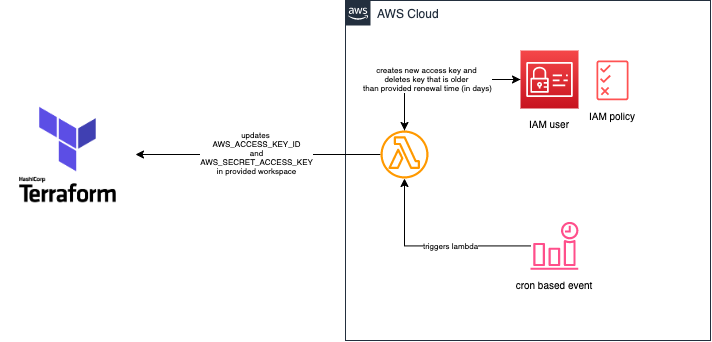

The diagram above was exported from draw.io. Its source (the exported page's mxGraphModel, read from the mxfile embedded in the PNG):
<mxGraphModel dx="934" dy="386" grid="1" gridSize="10" guides="1" tooltips="1" connect="1" arrows="1" fold="1" page="1" pageScale="1" pageWidth="850" pageHeight="1100" background="#ffffff" math="0" shadow="0">
  <root>
    <mxCell id="0" />
    <mxCell id="1" parent="0" />
    <mxCell id="2" value="AWS Cloud" style="points=[[0,0],[0.25,0],[0.5,0],[0.75,0],[1,0],[1,0.25],[1,0.5],[1,0.75],[1,1],[0.75,1],[0.5,1],[0.25,1],[0,1],[0,0.75],[0,0.5],[0,0.25]];outlineConnect=0;gradientColor=none;html=1;whiteSpace=wrap;fontSize=12;fontStyle=0;shape=mxgraph.aws4.group;grIcon=mxgraph.aws4.group_aws_cloud_alt;strokeColor=#232F3E;fillColor=none;verticalAlign=top;align=left;spacingLeft=30;fontColor=#232F3E;dashed=0;" vertex="1" parent="1">
      <mxGeometry x="425" y="80" width="365" height="340" as="geometry" />
    </mxCell>
    <mxCell id="16" style="edgeStyle=orthogonalEdgeStyle;rounded=0;orthogonalLoop=1;jettySize=auto;html=1;labelBackgroundColor=#FFFFFF;fontSize=8;fontColor=#000000;strokeColor=#000000;" edge="1" parent="1" source="3" target="5">
      <mxGeometry relative="1" as="geometry" />
    </mxCell>
    <mxCell id="3" value="" style="sketch=0;points=[[0,0,0],[0.25,0,0],[0.5,0,0],[0.75,0,0],[1,0,0],[0,1,0],[0.25,1,0],[0.5,1,0],[0.75,1,0],[1,1,0],[0,0.25,0],[0,0.5,0],[0,0.75,0],[1,0.25,0],[1,0.5,0],[1,0.75,0]];outlineConnect=0;fontColor=#232F3E;gradientColor=#F54749;gradientDirection=north;fillColor=#C7131F;strokeColor=#ffffff;dashed=0;verticalLabelPosition=bottom;verticalAlign=top;align=center;html=1;fontSize=12;fontStyle=0;aspect=fixed;shape=mxgraph.aws4.resourceIcon;resIcon=mxgraph.aws4.identity_and_access_management;" vertex="1" parent="1">
      <mxGeometry x="600" y="130" width="58" height="58" as="geometry" />
    </mxCell>
    <mxCell id="4" value="" style="sketch=0;outlineConnect=0;fontColor=#232F3E;gradientColor=none;fillColor=#FF5252;strokeColor=none;dashed=0;verticalLabelPosition=bottom;verticalAlign=top;align=center;html=1;fontSize=12;fontStyle=0;aspect=fixed;pointerEvents=1;shape=mxgraph.aws4.permissions;" vertex="1" parent="1">
      <mxGeometry x="676" y="139.74" width="32" height="40.26" as="geometry" />
    </mxCell>
    <mxCell id="14" style="edgeStyle=orthogonalEdgeStyle;rounded=0;orthogonalLoop=1;jettySize=auto;html=1;entryX=0;entryY=0.5;entryDx=0;entryDy=0;entryPerimeter=0;labelBackgroundColor=#FFFFFF;fontSize=8;fontColor=#000000;strokeColor=#000000;" edge="1" parent="1" source="5" target="3">
      <mxGeometry relative="1" as="geometry">
        <Array as="points">
          <mxPoint x="484" y="159" />
        </Array>
      </mxGeometry>
    </mxCell>
    <mxCell id="19" value="&lt;span&gt;creates&lt;/span&gt; new access key and &lt;br&gt;deletes key that is older &lt;br&gt;than provided renewal time (in days)" style="edgeLabel;html=1;align=center;verticalAlign=middle;resizable=0;points=[];fontSize=8;fontColor=#000000;labelBackgroundColor=#FFFFFF;" vertex="1" connectable="0" parent="14">
      <mxGeometry x="-0.1168" relative="1" as="geometry">
        <mxPoint as="offset" />
      </mxGeometry>
    </mxCell>
    <mxCell id="21" style="edgeStyle=orthogonalEdgeStyle;rounded=0;orthogonalLoop=1;jettySize=auto;html=1;entryX=1;entryY=0.5;entryDx=0;entryDy=0;labelBackgroundColor=default;fontSize=8;fontColor=#000000;strokeColor=#000000;" edge="1" parent="1" source="5" target="20">
      <mxGeometry relative="1" as="geometry" />
    </mxCell>
    <mxCell id="22" value="updates &lt;br&gt;AWS_ACCESS_KEY_ID&lt;br&gt;and&lt;br&gt;AWS_SECRET_ACCESS_KEY&lt;br&gt;in provided workspace" style="edgeLabel;html=1;align=center;verticalAlign=middle;resizable=0;points=[];fontSize=8;fontColor=#000000;labelBackgroundColor=#FFFFFF;" vertex="1" connectable="0" parent="21">
      <mxGeometry x="0.0122" y="-1" relative="1" as="geometry">
        <mxPoint as="offset" />
      </mxGeometry>
    </mxCell>
    <mxCell id="5" value="" style="sketch=0;outlineConnect=0;fontColor=#232F3E;gradientColor=none;fillColor=#FF9900;strokeColor=none;dashed=0;verticalLabelPosition=bottom;verticalAlign=top;align=center;html=1;fontSize=12;fontStyle=0;aspect=fixed;pointerEvents=1;shape=mxgraph.aws4.lambda_function;" vertex="1" parent="1">
      <mxGeometry x="460" y="210" width="48" height="48" as="geometry" />
    </mxCell>
    <mxCell id="12" style="edgeStyle=orthogonalEdgeStyle;rounded=0;orthogonalLoop=1;jettySize=auto;html=1;labelBackgroundColor=#FFFFFF;fontColor=#000000;strokeColor=#000000;" edge="1" parent="1" source="6" target="5">
      <mxGeometry relative="1" as="geometry" />
    </mxCell>
    <mxCell id="13" value="triggers lambda" style="edgeLabel;html=1;align=center;verticalAlign=middle;resizable=0;points=[];fontColor=#000000;labelBackgroundColor=#FFFFFF;fontSize=8;" vertex="1" connectable="0" parent="12">
      <mxGeometry x="0.0192" relative="1" as="geometry">
        <mxPoint x="18" as="offset" />
      </mxGeometry>
    </mxCell>
    <mxCell id="6" value="" style="sketch=0;outlineConnect=0;fontColor=#232F3E;gradientColor=none;fillColor=#FF4F8B;strokeColor=none;dashed=0;verticalLabelPosition=bottom;verticalAlign=top;align=center;html=1;fontSize=12;fontStyle=0;aspect=fixed;pointerEvents=1;shape=mxgraph.aws4.event_time_based;" vertex="1" parent="1">
      <mxGeometry x="610" y="301.37" width="48" height="48" as="geometry" />
    </mxCell>
    <mxCell id="9" value="cron based event" style="text;html=1;strokeColor=none;fillColor=none;align=center;verticalAlign=middle;whiteSpace=wrap;rounded=0;fontColor=#000000;fontSize=10;" vertex="1" parent="1">
      <mxGeometry x="589" y="349.37" width="90" height="30" as="geometry" />
    </mxCell>
    <mxCell id="17" value="IAM user" style="text;html=1;strokeColor=none;fillColor=none;align=center;verticalAlign=middle;whiteSpace=wrap;rounded=0;fontColor=#000000;fontSize=10;" vertex="1" parent="1">
      <mxGeometry x="584" y="188" width="90" height="30" as="geometry" />
    </mxCell>
    <mxCell id="18" value="IAM policy" style="text;html=1;strokeColor=none;fillColor=none;align=center;verticalAlign=middle;whiteSpace=wrap;rounded=0;fontColor=#000000;fontSize=10;" vertex="1" parent="1">
      <mxGeometry x="647" y="180" width="90" height="30" as="geometry" />
    </mxCell>
    <mxCell id="20" value="" style="shape=image;imageAspect=0;aspect=fixed;verticalLabelPosition=bottom;verticalAlign=top;labelBackgroundColor=#FFFFFF;fontSize=8;fontColor=#000000;image=data:image/png,(base64 omitted: 15696 chars);" vertex="1" parent="1">
      <mxGeometry x="80" y="166.62" width="135" height="134.75" as="geometry" />
    </mxCell>
  </root>
</mxGraphModel>